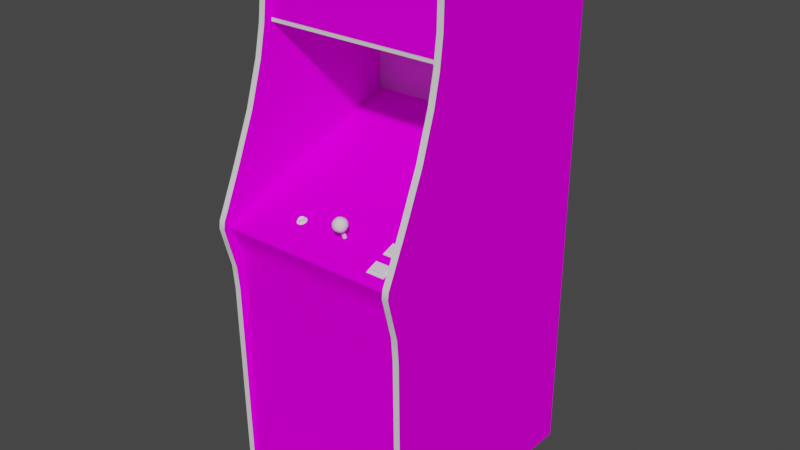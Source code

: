 # Source: rallyx.blend  (saved by Blender 2.93.20; exported with 4.5.12 LTS)
import bpy
from mathutils import Matrix  # noqa: F401  (used for matrix-valued properties, if any)

bpy.ops.wm.read_factory_settings(use_empty=True)
scene = bpy.context.scene
scene.name = 'Scene'

# ---- images (referenced by path relative to the original .blend; pixels are not part of the script)
import os
ASSET_DIR = os.environ.get("B2B_ASSET_DIR", "")  # directory of the original .blend (textures are referenced by path, not embedded)
HERE = os.path.dirname(os.path.abspath(__file__))  # packed textures are extracted next to this script under _unpacked/

def load_image(name, relpath, width, height, colorspace="sRGB"):
    """Load a texture the original file referenced (path relative to the .blend, or extracted next to this script)."""
    p = next((c for c in (os.path.join(HERE, relpath), os.path.join(ASSET_DIR, relpath)) if relpath and os.path.exists(c)), "")
    if p:
        img = bpy.data.images.load(p, check_existing=True)
        img.name = name
    else:  # same state as the original file: an image datablock whose file is absent (Cycles renders it pink)
        img = bpy.data.images.new(name, width, height)
        img.source = "FILE"
        img.filepath = "//" + (relpath or name)
    img.colorspace_settings.name = colorspace
    return img
img_01rallyxmarqueemap_tiff = load_image('01rallyxmarqueemap.TIFF', '01rallyxmarqueemap.TIFF', 1024, 1024, 'sRGB')
img_02rallyxsnapmap_tiff = load_image('02rallyxsnapmap.TIFF', '02rallyxsnapmap.TIFF', 1024, 1024, 'sRGB')
img_rallyxbezelmap_tiff = load_image('rallyxbezelmap.TIFF', 'rallyxbezelmap.TIFF', 1024, 1024, 'sRGB')
img_rallyxcombomap_tiff = load_image('rallyxcombomap.TIFF', 'rallyxcombomap.TIFF', 1024, 1024, 'sRGB')
img_rallyxsidemap_tiff = load_image('rallyxsidemap.TIFF', 'rallyxsidemap.TIFF', 1024, 1024, 'sRGB')

# ---- materials (node trees are filled in below, after node groups)
mat_01rallyxmarquee = bpy.data.materials.new('01rallyxmarquee')
mat_01rallyxmarquee.use_transparent_shadow = False
mat_01rallyxmarquee.roughness = 0.8807
mat_01rallyxmarquee.specular_intensity = 0.0
mat_02rallyxscreen = bpy.data.materials.new('02rallyxscreen')
mat_02rallyxscreen.use_transparent_shadow = False
mat_02rallyxscreen.roughness = 0.8807
mat_02rallyxscreen.specular_intensity = 0.0
mat_rallyxbezel = bpy.data.materials.new('rallyxbezel')
mat_rallyxbezel.use_transparent_shadow = False
mat_rallyxbezel.roughness = 0.8807
mat_rallyxbezel.specular_intensity = 0.0
mat_rallyxcombo = bpy.data.materials.new('rallyxcombo')
mat_rallyxcombo.use_transparent_shadow = False
mat_rallyxcombo.roughness = 0.8807
mat_rallyxcombo.specular_intensity = 0.0
mat_rallyxredtrim = bpy.data.materials.new('rallyxredtrim')
mat_rallyxredtrim.use_transparent_shadow = False
mat_rallyxredtrim.roughness = 0.7934
mat_rallyxredtrim.specular_intensity = 0.6275
mat_rallyxside = bpy.data.materials.new('rallyxside')
mat_rallyxside.use_transparent_shadow = False
mat_rallyxside.roughness = 0.8807
mat_rallyxside.specular_intensity = 0.0
mat_rallyxblackbutton = bpy.data.materials.new('rallyxblackbutton')
mat_rallyxblackbutton.use_transparent_shadow = False
mat_rallyxblackbutton.roughness = 0.7934
mat_rallyxblackbutton.specular_intensity = 0.6275
mat_rallyxsilver = bpy.data.materials.new('rallyxsilver')
mat_rallyxsilver.use_transparent_shadow = False
mat_rallyxsilver.roughness = 0.8114
mat_rallyxsilver.specular_intensity = 0.2392
mat_rallyxredjoy = bpy.data.materials.new('rallyxredjoy')
mat_rallyxredjoy.use_transparent_shadow = False
mat_rallyxredjoy.roughness = 0.7769
mat_rallyxredjoy.specular_intensity = 0.6431
mat_rallyxblack = bpy.data.materials.new('rallyxblack')
mat_rallyxblack.use_transparent_shadow = False
mat_rallyxblack.roughness = 0.8807
mat_rallyxblack.specular_intensity = 0.0
mat_rallyxwhitebutton = bpy.data.materials.new('rallyxwhitebutton')
mat_rallyxwhitebutton.use_transparent_shadow = False
mat_rallyxwhitebutton.roughness = 0.7934
mat_rallyxwhitebutton.specular_intensity = 0.6902

# ---- node groups
ng_auto_smooth = bpy.data.node_groups.new('Auto Smooth', 'GeometryNodeTree')
_s = ng_auto_smooth.interface.new_socket(name='Geometry', in_out='OUTPUT', socket_type='NodeSocketGeometry')
_s = ng_auto_smooth.interface.new_socket(name='Geometry', in_out='INPUT', socket_type='NodeSocketGeometry')
_s = ng_auto_smooth.interface.new_socket(name='Angle', in_out='INPUT', socket_type='NodeSocketFloat')
_s.subtype = 'ANGLE'
_s.min_value = 0.0
_s.max_value = 3.142
ng_auto_smooth.is_modifier = True
_N = ng_auto_smooth.nodes; _L = ng_auto_smooth.links
n0 = _N.new('NodeGroupOutput'); n0.name = 'Group Output'; n0.location = (480, -100)
n1 = _N.new('NodeGroupInput'); n1.name = 'Group Input'; n1.location = (-420, -300)
n2 = _N.new('NodeGroupInput'); n2.name = 'Group Input.001'; n2.location = (-60, -100)
n3 = _N.new('GeometryNodeSetShadeSmooth'); n3.name = 'Set Shade Smooth'; n3.location = (120, -100)
n3.domain = 'EDGE'
n4 = _N.new('GeometryNodeSetShadeSmooth'); n4.name = 'Set Shade Smooth.001'; n4.location = (300, -100)
n5 = _N.new('GeometryNodeInputMeshEdgeAngle'); n5.name = 'Edge Angle'; n5.location = (-420, -220)
n6 = _N.new('GeometryNodeInputEdgeSmooth'); n6.name = 'Is Edge Smooth'; n6.location = (-60, -160)
n7 = _N.new('GeometryNodeInputShadeSmooth'); n7.name = 'Is Face Smooth'; n7.location = (-240, -340)
n8 = _N.new('FunctionNodeBooleanMath'); n8.name = 'Boolean Math'; n8.location = (-60, -220)
n9 = _N.new('FunctionNodeCompare'); n9.name = 'Compare'; n9.location = (-240, -180)
n9.operation = 'LESS_EQUAL'
_L.new(n5.outputs[0], n9.inputs[0])
_L.new(n4.outputs[0], n0.inputs[0])
_L.new(n1.outputs[1], n9.inputs[1])
_L.new(n9.outputs[0], n8.inputs[0])
_L.new(n7.outputs[0], n8.inputs[1])
_L.new(n2.outputs[0], n3.inputs[0])
_L.new(n6.outputs[0], n3.inputs[1])
_L.new(n3.outputs[0], n4.inputs[0])
_L.new(n8.outputs[0], n3.inputs[2])
n0.is_active_output = True

# ---- material node trees
mat_01rallyxmarquee.use_nodes = True; mat_01rallyxmarquee.node_tree.nodes.clear()
_N = mat_01rallyxmarquee.node_tree.nodes; _L = mat_01rallyxmarquee.node_tree.links
n0 = _N.new('ShaderNodeBsdfPrincipled'); n0.name = 'Principled BSDF'; n0.location = (10, 300)
n0.distribution = 'GGX'
n0.subsurface_method = 'BURLEY'
n0.inputs[2].default_value = 0.8807
n0.inputs[3].default_value = 1.45
n0.inputs[13].default_value = 0.0
n0.inputs[27].default_value = (0.0, 0.0, 0.0, 1.0)
n0.inputs[28].default_value = 1.0
n1 = _N.new('ShaderNodeOutputMaterial'); n1.name = 'Material Output'; n1.location = (300, 300)
n2 = _N.new('ShaderNodeTexImage'); n2.name = 'Image Texture'; n2.location = (-300, 600)
n2.image = img_01rallyxmarqueemap_tiff
_L.new(n0.outputs[0], n1.inputs[0])
_L.new(n2.outputs[0], n0.inputs[0])
n1.is_active_output = True
mat_02rallyxscreen.use_nodes = True; mat_02rallyxscreen.node_tree.nodes.clear()
_N = mat_02rallyxscreen.node_tree.nodes; _L = mat_02rallyxscreen.node_tree.links
n0 = _N.new('ShaderNodeBsdfPrincipled'); n0.name = 'Principled BSDF'; n0.location = (10, 300)
n0.distribution = 'GGX'
n0.subsurface_method = 'BURLEY'
n0.inputs[2].default_value = 0.8807
n0.inputs[3].default_value = 1.45
n0.inputs[13].default_value = 0.0
n0.inputs[27].default_value = (0.0, 0.0, 0.0, 1.0)
n0.inputs[28].default_value = 1.0
n1 = _N.new('ShaderNodeOutputMaterial'); n1.name = 'Material Output'; n1.location = (300, 300)
n2 = _N.new('ShaderNodeTexImage'); n2.name = 'Image Texture'; n2.location = (-300, 600)
n2.image = img_02rallyxsnapmap_tiff
_L.new(n0.outputs[0], n1.inputs[0])
_L.new(n2.outputs[0], n0.inputs[0])
n1.is_active_output = True
mat_rallyxbezel.use_nodes = True; mat_rallyxbezel.node_tree.nodes.clear()
_N = mat_rallyxbezel.node_tree.nodes; _L = mat_rallyxbezel.node_tree.links
n0 = _N.new('ShaderNodeBsdfPrincipled'); n0.name = 'Principled BSDF'; n0.location = (10, 300)
n0.distribution = 'GGX'
n0.subsurface_method = 'BURLEY'
n0.inputs[2].default_value = 0.8807
n0.inputs[3].default_value = 1.45
n0.inputs[13].default_value = 0.0
n0.inputs[27].default_value = (0.0, 0.0, 0.0, 1.0)
n0.inputs[28].default_value = 1.0
n1 = _N.new('ShaderNodeOutputMaterial'); n1.name = 'Material Output'; n1.location = (300, 300)
n2 = _N.new('ShaderNodeTexImage'); n2.name = 'Image Texture'; n2.location = (-300, 600)
n2.image = img_rallyxbezelmap_tiff
_L.new(n0.outputs[0], n1.inputs[0])
_L.new(n2.outputs[0], n0.inputs[0])
n1.is_active_output = True
mat_rallyxcombo.use_nodes = True; mat_rallyxcombo.node_tree.nodes.clear()
_N = mat_rallyxcombo.node_tree.nodes; _L = mat_rallyxcombo.node_tree.links
n0 = _N.new('ShaderNodeBsdfPrincipled'); n0.name = 'Principled BSDF'; n0.location = (10, 300)
n0.distribution = 'GGX'
n0.subsurface_method = 'BURLEY'
n0.inputs[2].default_value = 0.8807
n0.inputs[3].default_value = 1.45
n0.inputs[13].default_value = 0.0
n0.inputs[27].default_value = (0.0, 0.0, 0.0, 1.0)
n0.inputs[28].default_value = 1.0
n1 = _N.new('ShaderNodeOutputMaterial'); n1.name = 'Material Output'; n1.location = (300, 300)
n2 = _N.new('ShaderNodeTexImage'); n2.name = 'Image Texture'; n2.location = (-300, 600)
n2.image = img_rallyxcombomap_tiff
_L.new(n0.outputs[0], n1.inputs[0])
_L.new(n2.outputs[0], n0.inputs[0])
n1.is_active_output = True
mat_rallyxredtrim.use_nodes = True; mat_rallyxredtrim.node_tree.nodes.clear()
_N = mat_rallyxredtrim.node_tree.nodes; _L = mat_rallyxredtrim.node_tree.links
n0 = _N.new('ShaderNodeBsdfPrincipled'); n0.name = 'Principled BSDF'; n0.location = (10, 300)
n0.distribution = 'GGX'
n0.subsurface_method = 'BURLEY'
n0.inputs[2].default_value = 0.7934
n0.inputs[3].default_value = 1.45
n0.inputs[13].default_value = 0.6275
n0.inputs[27].default_value = (0.0, 0.0, 0.0, 1.0)
n0.inputs[28].default_value = 1.0
n1 = _N.new('ShaderNodeOutputMaterial'); n1.name = 'Material Output'; n1.location = (300, 300)
_L.new(n0.outputs[0], n1.inputs[0])
n1.is_active_output = True
mat_rallyxside.use_nodes = True; mat_rallyxside.node_tree.nodes.clear()
_N = mat_rallyxside.node_tree.nodes; _L = mat_rallyxside.node_tree.links
n0 = _N.new('ShaderNodeBsdfPrincipled'); n0.name = 'Principled BSDF'; n0.location = (10, 300)
n0.distribution = 'GGX'
n0.subsurface_method = 'BURLEY'
n0.inputs[2].default_value = 0.8807
n0.inputs[3].default_value = 1.45
n0.inputs[13].default_value = 0.0
n0.inputs[27].default_value = (0.0, 0.0, 0.0, 1.0)
n0.inputs[28].default_value = 1.0
n1 = _N.new('ShaderNodeOutputMaterial'); n1.name = 'Material Output'; n1.location = (300, 300)
n2 = _N.new('ShaderNodeTexImage'); n2.name = 'Image Texture'; n2.location = (-300, 600)
n2.image = img_rallyxsidemap_tiff
_L.new(n0.outputs[0], n1.inputs[0])
_L.new(n2.outputs[0], n0.inputs[0])
n1.is_active_output = True
mat_rallyxblackbutton.use_nodes = True; mat_rallyxblackbutton.node_tree.nodes.clear()
_N = mat_rallyxblackbutton.node_tree.nodes; _L = mat_rallyxblackbutton.node_tree.links
n0 = _N.new('ShaderNodeBsdfPrincipled'); n0.name = 'Principled BSDF'; n0.location = (10, 300)
n0.distribution = 'GGX'
n0.subsurface_method = 'BURLEY'
n0.inputs[2].default_value = 0.7934
n0.inputs[3].default_value = 1.45
n0.inputs[13].default_value = 0.6275
n0.inputs[27].default_value = (0.0, 0.0, 0.0, 1.0)
n0.inputs[28].default_value = 1.0
n1 = _N.new('ShaderNodeOutputMaterial'); n1.name = 'Material Output'; n1.location = (300, 300)
_L.new(n0.outputs[0], n1.inputs[0])
n1.is_active_output = True
mat_rallyxsilver.use_nodes = True; mat_rallyxsilver.node_tree.nodes.clear()
_N = mat_rallyxsilver.node_tree.nodes; _L = mat_rallyxsilver.node_tree.links
n0 = _N.new('ShaderNodeBsdfPrincipled'); n0.name = 'Principled BSDF'; n0.location = (10, 300)
n0.distribution = 'GGX'
n0.subsurface_method = 'BURLEY'
n0.inputs[2].default_value = 0.8114
n0.inputs[3].default_value = 1.45
n0.inputs[13].default_value = 0.2392
n0.inputs[27].default_value = (0.0, 0.0, 0.0, 1.0)
n0.inputs[28].default_value = 1.0
n1 = _N.new('ShaderNodeOutputMaterial'); n1.name = 'Material Output'; n1.location = (300, 300)
_L.new(n0.outputs[0], n1.inputs[0])
n1.is_active_output = True
mat_rallyxredjoy.use_nodes = True; mat_rallyxredjoy.node_tree.nodes.clear()
_N = mat_rallyxredjoy.node_tree.nodes; _L = mat_rallyxredjoy.node_tree.links
n0 = _N.new('ShaderNodeBsdfPrincipled'); n0.name = 'Principled BSDF'; n0.location = (10, 300)
n0.distribution = 'GGX'
n0.subsurface_method = 'BURLEY'
n0.inputs[2].default_value = 0.7769
n0.inputs[3].default_value = 1.45
n0.inputs[13].default_value = 0.6431
n0.inputs[27].default_value = (0.0, 0.0, 0.0, 1.0)
n0.inputs[28].default_value = 1.0
n1 = _N.new('ShaderNodeOutputMaterial'); n1.name = 'Material Output'; n1.location = (300, 300)
_L.new(n0.outputs[0], n1.inputs[0])
n1.is_active_output = True
mat_rallyxblack.use_nodes = True; mat_rallyxblack.node_tree.nodes.clear()
_N = mat_rallyxblack.node_tree.nodes; _L = mat_rallyxblack.node_tree.links
n0 = _N.new('ShaderNodeBsdfPrincipled'); n0.name = 'Principled BSDF'; n0.location = (10, 300)
n0.distribution = 'GGX'
n0.subsurface_method = 'BURLEY'
n0.inputs[2].default_value = 0.8807
n0.inputs[3].default_value = 1.45
n0.inputs[13].default_value = 0.0
n0.inputs[27].default_value = (0.0, 0.0, 0.0, 1.0)
n0.inputs[28].default_value = 1.0
n1 = _N.new('ShaderNodeOutputMaterial'); n1.name = 'Material Output'; n1.location = (300, 300)
_L.new(n0.outputs[0], n1.inputs[0])
n1.is_active_output = True
mat_rallyxwhitebutton.use_nodes = True; mat_rallyxwhitebutton.node_tree.nodes.clear()
_N = mat_rallyxwhitebutton.node_tree.nodes; _L = mat_rallyxwhitebutton.node_tree.links
n0 = _N.new('ShaderNodeBsdfPrincipled'); n0.name = 'Principled BSDF'; n0.location = (10, 300)
n0.distribution = 'GGX'
n0.subsurface_method = 'BURLEY'
n0.inputs[2].default_value = 0.7934
n0.inputs[3].default_value = 1.45
n0.inputs[13].default_value = 0.6902
n0.inputs[27].default_value = (0.0, 0.0, 0.0, 1.0)
n0.inputs[28].default_value = 1.0
n1 = _N.new('ShaderNodeOutputMaterial'); n1.name = 'Material Output'; n1.location = (300, 300)
_L.new(n0.outputs[0], n1.inputs[0])
n1.is_active_output = True

# ---- world
world_world = bpy.data.worlds.new('World'); scene.world = world_world
world_world.use_nodes = True; world_world.node_tree.nodes.clear()
_N = world_world.node_tree.nodes; _L = world_world.node_tree.links
n0 = _N.new('ShaderNodeOutputWorld'); n0.name = 'World Output'; n0.location = (300, 300)
n1 = _N.new('ShaderNodeBackground'); n1.name = 'Background'; n1.location = (10, 300)
n1.inputs[0].default_value = (0.05088, 0.05088, 0.05088, 1.0)
_L.new(n1.outputs[0], n0.inputs[0])
n0.is_active_output = True
world_world.color = (0.05088, 0.05088, 0.05088)
world_world.use_sun_shadow = False
world_world.sun_shadow_jitter_overblur = 0.0

# ---- meshes
me_rallyx = bpy.data.meshes.new('rallyx')
me_rallyx.from_pydata([(0.2598, 0.6382, 0.02207), (-0.327, 0.6382, 0.02207), (-0.327, 0.433, 0.02207), (0.2598, 0.433, 0.02207), (-0.02724, 0.01655, -0.2556), (-0.02724, 0.02593, -0.3358), (-0.1267, 0.02368, -0.3347), (0.1738, -0.05135, -0.1107), (0.1757, -0.02172, -0.1824), (0.07818, -0.008586, -0.1783), (-0.2328, -0.02247, -0.1828), (-0.1345, -0.008961, -0.1783), (-0.02724, -0.03897, -0.1002), (-0.02724, -0.08287, -0.03121), (0.07555, 0.01167, -0.2559), (-0.1319, -0.0431, -0.1025), (0.07555, -0.04273, -0.1032), (-0.1327, 0.01167, -0.2559), (0.1738, 4.326e-05, -0.2559), (-0.2235, -0.08812, -0.03833), (-0.1255, -0.08437, -0.03196), (-0.02799, -0.002208, -0.1756), (-0.2253, 0.01655, -0.3321), (-0.3281, -0.1298, 0.2202), (0.2631, -0.1298, 0.2202), (0.2631, 0.1047, -0.4439), (-0.3281, 0.1047, -0.4439), (-0.3274, 0.1873, 0.1132), (-0.3274, -0.2296, 0.2243), (-0.3274, -1.06, -0.6033), (0.2714, -0.957, 0.1886), (-0.3293, -0.2296, 0.1886), (0.2616, -0.07987, 0.2292), (-0.3274, -0.3519, 0.2059), (0.2616, -0.2296, -0.6033), (0.2616, -0.2296, 0.2243), (-0.3274, 0.5114, 0.0382), (0.2616, 0.4187, 0.04945), (-0.3274, 0.3249, 0.06971), (0.2714, -0.2296, 0.1886), (0.2714, -0.141, 0.2273), (-0.3293, -0.141, 0.2273), (-0.3274, 0.6731, -0.1111), (-0.3274, 0.6532, 0.02844), (0.2616, 0.6731, -0.1111), (0.2714, -0.1331, 0.2273), (0.2714, -0.1279, 0.2183), (-0.3293, -0.1279, 0.2183), (-0.3293, -0.1331, 0.2273), (-0.3274, 0.03343, 0.1781), (0.2616, 0.6645, 0.001058), (0.2616, 0.6768, -0.2571), (0.2616, -0.1133, 0.2449), (0.2616, 0.6333, 0.0367), (-0.3274, -0.1804, 0.2374), (0.2616, -0.1804, 0.2374), (-0.3274, -0.2296, -0.6033), (-0.3274, 0.4187, 0.04945), (0.2616, 0.5114, 0.0382), (-0.3274, -0.07987, 0.2292), (0.2616, 0.03343, 0.1781), (0.2616, 0.3249, 0.06971), (0.2819, 0.5936, 0.0367), (-0.3476, 0.5936, 0.0367), (0.2819, 0.6446, -0.5129), (0.2616, 0.6446, -0.5129), (0.2616, 0.6675, -0.3917), (-0.3274, 0.6675, -0.3917), (-0.3274, 0.6446, -0.5129), (-0.3476, 0.6446, -0.5129), (-0.3274, 0.6191, -0.6033), (0.2616, -0.3519, 0.2059), (0.2819, -0.1804, 0.2374), (0.2616, -0.2731, 0.2127), (-0.3274, -0.2731, 0.2127), (-0.3476, -0.1804, 0.2374), (0.2819, 0.6731, -0.1111), (0.2616, 0.6532, 0.02844), (0.2819, 0.6532, 0.02844), (0.2819, 0.6645, 0.001058), (-0.3274, 0.6645, 0.001058), (-0.3476, 0.6532, 0.02844), (-0.3476, 0.6191, -0.6033), (0.2819, -0.1133, 0.2449), (-0.3274, -0.1133, 0.2449), (0.2616, 0.1873, 0.1132), (-0.3476, 0.1873, 0.1132), (0.2819, 0.6191, -0.6033), (-0.3274, 0.6768, -0.2571), (-0.3476, 0.6675, -0.3917), (-0.3274, 0.6333, 0.0367), (0.2819, 0.6768, -0.2571), (0.2819, -1.06, 0.1965), (0.2616, -1.06, 0.1965), (0.2616, -1.06, -0.6033), (-0.3274, -1.06, 0.1965), (0.2819, -1.06, -0.6033), (-0.3274, -0.138, 0.2483), (0.2616, -0.138, 0.2483), (0.2819, 0.6333, 0.0367), (-0.3476, 0.6333, 0.0367), (-0.3274, 0.5936, 0.0367), (0.2616, 0.5936, 0.0367), (0.2616, 0.6191, -0.6033), (0.2819, -0.138, 0.2483), (0.2819, -0.07987, 0.2292), (0.2819, -0.07987, -0.6033), (0.2819, 0.5114, 0.0382), (-0.3476, 0.5114, 0.0382), (-0.3476, -1.06, 0.1965), (-0.3476, -0.3519, 0.2059), (-0.3476, 0.03343, 0.1781), (0.2819, 0.1873, 0.1132), (0.2819, 0.03343, 0.1781), (-0.3476, -1.06, -0.6033), (0.2819, -0.3519, 0.2059), (-0.3476, 0.3249, 0.06971), (-0.3476, 0.4187, 0.04945), (-0.3476, 0.4187, -0.6033), (0.2819, 0.4187, 0.04945), (0.2819, 0.4187, -0.6033), (0.2819, 0.6675, -0.3917), (-0.3476, 0.6731, -0.1111), (-0.3476, 0.6768, -0.2571), (-0.3476, -0.07987, 0.2292), (0.2819, -0.2731, 0.2127), (-0.3476, -0.2731, 0.2127), (-0.3476, -0.138, 0.2483), (0.2819, 0.3249, 0.06971), (-0.3476, -0.1133, 0.2449), (-0.3476, 0.6645, 0.001058), (-0.3476, -0.07987, -0.6033), (0.2095, -0.1031, 0.1676), (0.1727, -0.1031, 0.1676), (0.1727, -0.1095, 0.1849), (0.2099, -0.07837, 0.09935), (0.1731, -0.07837, 0.09935), (0.1731, -0.08474, 0.117), (0.2095, -0.1095, 0.1849), (0.2099, -0.08474, 0.117), (0.2117, -0.1155, 0.1849), (0.1705, -0.09075, 0.117), (0.2125, -0.09075, 0.117), (0.1622, -0.0945, 0.1271), (0.1701, -0.1076, 0.1639), (0.2204, -0.1039, 0.1538), (0.1705, -0.08287, 0.0956), (0.2207, -0.07912, 0.08547), (0.2207, -0.0945, 0.1271), (0.1618, -0.1039, 0.1538), (0.2125, -0.08625, 0.1185), (0.1701, -0.1155, 0.1849), (0.1701, -0.111, 0.1868), (0.2117, -0.1031, 0.1654), (0.2117, -0.1076, 0.1639), (0.2125, -0.08287, 0.0956), (0.2125, -0.07837, 0.0971), (0.1705, -0.07837, 0.0971), (0.1618, -0.1095, 0.1515), (0.1618, -0.1193, 0.195), (0.1618, -0.1249, 0.1931), (0.2204, -0.1193, 0.195), (0.2204, -0.1249, 0.1931), (0.1622, -0.07912, 0.08547), (0.2207, -0.08474, 0.08322), (0.2207, -0.1001, 0.1249), (0.2204, -0.1095, 0.1515), (0.1622, -0.1001, 0.1249), (0.1622, -0.08474, 0.08322), (0.1701, -0.1031, 0.1654), (0.1705, -0.08625, 0.1185), (0.2117, -0.111, 0.1868), (0.01552, -0.1031, 0.1222), (0.02003, -0.1039, 0.1241), (0.02003, -0.07086, 0.1365), (0.02003, -0.09938, 0.1121), (0.01552, -0.1001, 0.114), (0.01552, -0.06711, 0.1264), (0.0264, -0.06861, 0.1305), (0.02453, -0.07049, 0.1346), (0.02453, -0.1031, 0.1222), (0.02003, -0.06674, 0.1245), (0.01552, -0.07049, 0.1346), (0.0264, -0.1016, 0.1181), (0.01365, -0.06861, 0.1305), (0.01365, -0.1016, 0.1181), (0.02453, -0.1001, 0.114), (0.02453, -0.06711, 0.1264), (0.03691, -0.06336, 0.147), (0.04216, -0.05173, 0.1447), (0.03391, -0.05511, 0.156), (0.02378, -0.02772, 0.132), (0.0264, -0.03447, 0.1215), (0.01402, -0.03297, 0.123), (0.01627, -0.07199, 0.1436), (0.003894, -0.06486, 0.1459), (0.007646, -0.06899, 0.1324), (-0.002108, -0.05173, 0.1447), (0.0001427, -0.03822, 0.141), (0.03991, -0.06186, 0.1346), (0.04216, -0.04798, 0.1309), (0.01365, -0.05473, 0.1159), (0.006521, -0.04498, 0.1196), (0.02003, -0.04385, 0.1155), (0.02378, -0.03372, 0.1545), (0.0264, -0.04498, 0.1598), (0.03616, -0.04123, 0.1522), (0.01027, -0.0326, 0.15), (0.03691, -0.05661, 0.1234), (0.02003, -0.05623, 0.1601), (0.01402, -0.0431, 0.1594), (0.006521, -0.05511, 0.156), (0.02603, -0.06674, 0.1526), (0.01365, -0.06524, 0.1541), (-0.002108, -0.04798, 0.1309), (0.04104, -0.03972, 0.1406), (0.03241, -0.03072, 0.1432), (0.03016, -0.06711, 0.1256), (0.03016, -0.07086, 0.1395), (0.01627, -0.06599, 0.1211), (0.02603, -0.05661, 0.1162), (-0.0009828, -0.05998, 0.135), (0.03391, -0.04498, 0.1196), (0.03616, -0.03485, 0.1297), (0.003144, -0.0431, 0.1522), (0.01027, -0.02884, 0.1361), (0.003894, -0.05848, 0.1234), (0.02003, -0.02734, 0.144), (0.003144, -0.03672, 0.1286), (0.02003, -0.07236, 0.1316), (-0.3293, -1.054, -0.597), (-0.3293, 0.4199, 0.02057), (-0.3293, 0.3876, -0.4349), (0.2661, 0.3876, -0.4349), (0.2661, -1.054, -0.597), (0.2661, 0.6127, -0.597), (-0.3293, 0.6127, -0.597), (-0.3293, 0.6506, 0.02057), (-0.3293, -1.054, 0.1886), (-0.3293, 0.0248, -0.4349), (0.2661, 0.0248, -0.4349), (0.2643, -0.1163, 0.1736), (0.2643, 0.1055, -0.4578), (-0.3263, -0.117, 0.1733), (-0.2711, 0.00342, -0.1738), (0.2125, 0.00417, -0.1734), (-0.3263, 0.1043, -0.4578), (0.2129, 0.06795, -0.3527), (-0.02724, 0.06757, -0.3527), (0.08981, 0.06757, -0.3527), (0.2661, 0.4199, 0.02057), (0.2661, 0.6506, 0.02057), (-0.02687, -0.06111, 0.008936), (0.2125, -0.02734, -0.08523), (0.06917, 0.0233, -0.3351), (-0.2325, -0.0003319, -0.2559), (-0.2711, 0.03456, -0.2608), (-0.2313, -0.0521, -0.11), (-0.1458, -0.06148, 0.008936), (0.2125, 0.03493, -0.2604), (0.06917, -0.08399, -0.03346), (0.08981, -0.06111, 0.008936), (-0.1473, 0.0672, -0.3527), (-0.2711, -0.02847, -0.08448), (0.1656, -0.08737, -0.04059), (-0.2711, -0.06148, 0.008561), (0.1656, 0.01618, -0.3321), (-0.3293, -0.957, 0.1886), (0.2129, -0.06073, 0.008936), (0.2714, -1.054, 0.1886), (-0.2711, 0.0672, -0.3527), (-0.1398, -0.0915, 0.1245), (-0.1308, -0.09, 0.1316), (-0.1503, -0.08775, 0.1256), (-0.1484, -0.09, 0.1316), (-0.1447, -0.09, 0.1087), (-0.1529, -0.09187, 0.1144), (-0.1507, -0.08925, 0.1166), (-0.1529, -0.09825, 0.1324), (-0.1447, -0.1001, 0.138), (-0.1439, -0.09637, 0.1369), (-0.1533, -0.09187, 0.1245), (-0.1285, -0.08925, 0.1166), (-0.1263, -0.09187, 0.1144), (-0.1439, -0.08775, 0.1121), (-0.1353, -0.08775, 0.1121), (-0.1345, -0.09, 0.1087), (-0.1233, -0.09487, 0.1234), (-0.1259, -0.09187, 0.1245), (-0.1285, -0.0945, 0.132), (-0.1263, -0.09825, 0.1324), (-0.1345, -0.1001, 0.138), (-0.1353, -0.09637, 0.1369), (-0.1507, -0.0945, 0.132), (-0.1559, -0.09487, 0.1234), (-0.1428, -0.09112, 0.1354), (-0.1289, -0.08775, 0.1256), (-0.1308, -0.09375, 0.1305), (-0.1364, -0.09487, 0.1342), (-0.1484, -0.08962, 0.1185), (-0.1428, -0.08812, 0.1147), (-0.1308, -0.08549, 0.12), (-0.1484, -0.09375, 0.1305), (-0.1484, -0.08549, 0.12), (-0.1364, -0.09112, 0.1354), (-0.1428, -0.08437, 0.1162), (-0.1364, -0.08437, 0.1162), (-0.1503, -0.0915, 0.1245), (-0.1364, -0.08812, 0.1147), (-0.1308, -0.08962, 0.1185), (-0.1428, -0.09487, 0.1342), (-0.1289, -0.0915, 0.1245)], [], [(251, 237, 231, 250), (260, 16, 12, 13), (15, 20, 13, 12), (301, 296, 311, 309), (34, 94, 93, 71), (297, 311, 296, 272), (8, 18, 14, 9), (300, 299, 303, 305), (152, 169, 144, 151), (16, 260, 264, 7), (131, 114, 109, 110), (4, 21, 9, 14), (14, 254, 5, 4), (9, 16, 7, 8), (245, 259, 18, 8), (12, 21, 11, 15), (20, 15, 257, 19), (90, 43, 81, 100), (87, 107, 119, 120), (85, 61, 66), (67, 27, 97), (281, 293, 302, 307), (28, 29, 56), (89, 123, 88, 67), (32, 60, 66), (33, 95, 29), (70, 67, 28, 56), (67, 36, 57), (37, 58, 66), (67, 97, 28), (35, 32, 66), (67, 38, 27), (141, 142, 150, 170), (67, 42, 43), (77, 44, 66), (101, 90, 100, 63), (67, 43, 36), (58, 77, 66), (28, 74, 29), (34, 73, 35), (49, 59, 97), (35, 98, 32), (43, 101, 36), (58, 102, 77), (77, 50, 44), (42, 80, 43), (42, 88, 123, 122), (61, 37, 66), (67, 57, 38), (103, 66, 65), (70, 68, 67), (44, 51, 66), (67, 88, 42), (74, 33, 29), (34, 71, 73), (60, 85, 66), (27, 49, 97), (98, 52, 32), (59, 84, 97), (102, 53, 77), (43, 90, 101), (97, 54, 28), (35, 55, 98), (82, 29, 118), (82, 56, 29), (87, 94, 34), (87, 120, 94), (47, 48, 45, 46), (33, 74, 126, 110), (69, 89, 67, 68), (85, 112, 128, 61), (125, 73, 71, 115), (94, 96, 92, 93), (58, 107, 62, 102), (68, 70, 82, 69), (40, 41, 31, 39), (82, 70, 56), (25, 26, 23, 24), (125, 72, 73), (238, 269, 30, 267), (126, 74, 75), (154, 144, 169, 153), (45, 48, 41, 40), (32, 105, 113, 60), (108, 117, 57, 36), (36, 101, 63, 108), (151, 140, 171, 152), (72, 55, 35), (167, 165, 148, 143), (28, 54, 75), (79, 50, 77, 78), (129, 127, 97, 84), (237, 251, 235, 236), (50, 79, 76, 44), (83, 52, 98, 104), (87, 34, 103), (137, 139, 135, 136), (111, 124, 59, 49), (295, 274, 302, 310), (74, 28, 75), (72, 35, 73), (84, 59, 124, 129), (134, 138, 132, 133), (122, 130, 80, 42), (110, 109, 95, 33), (29, 114, 131), (106, 96, 94), (93, 92, 115, 71), (116, 86, 27, 38), (305, 306, 308, 300), (232, 233, 250, 231), (155, 146, 157, 156), (91, 51, 44, 76), (38, 57, 117, 116), (53, 99, 78, 77), (99, 53, 102, 62), (104, 98, 55, 72), (120, 106, 94), (29, 131, 118), (105, 96, 106), (87, 62, 107), (108, 81, 89), (254, 14, 18, 266), (118, 111, 86), (112, 113, 106), (115, 92, 96), (292, 289, 297, 298), (282, 288, 287, 283), (121, 91, 76), (122, 123, 89), (307, 299, 277, 281), (105, 125, 96), (126, 127, 124), (105, 104, 125), (284, 277, 299, 300), (87, 76, 62), (81, 122, 89), (87, 121, 76), (82, 117, 89), (76, 78, 62), (108, 63, 81), (118, 86, 116), (128, 112, 106), (82, 89, 69), (87, 64, 121), (117, 108, 89), (110, 126, 124), (125, 115, 96), (127, 129, 124), (105, 83, 104), (81, 130, 122), (76, 79, 78), (118, 124, 111), (113, 105, 106), (63, 100, 81), (78, 99, 62), (104, 72, 125), (126, 75, 127), (149, 145, 166, 158), (66, 121, 64, 65), (149, 159, 151), (145, 149, 144, 154), (163, 143, 141), (135, 139, 150, 156), (169, 152, 134, 133), (161, 145, 154), (143, 148, 142, 141), (148, 147, 155), (151, 144, 149), (154, 140, 161), (141, 146, 163), (155, 142, 148), (21, 4, 17, 11), (310, 298, 304, 295), (153, 171, 140, 154), (87, 103, 65, 64), (109, 114, 29, 95), (21, 12, 16, 9), (43, 80, 130, 81), (170, 157, 146, 141), (162, 166, 145, 161), (240, 233, 232, 239), (156, 150, 142, 155), (159, 149, 158, 160), (54, 97, 127, 75), (147, 148, 165, 164), (160, 162, 161, 159), (105, 32, 52, 83), (138, 134, 152), (189, 215, 206, 190), (139, 137, 170), (136, 135, 156), (137, 136, 157, 170), (133, 132, 153), (171, 153, 132), (153, 169, 133), (170, 150, 139), (132, 138, 171), (152, 171, 138), (156, 157, 136), (179, 174, 173, 180), (174, 182, 172, 173), (182, 184, 185, 172), (143, 163, 168, 167), (181, 187, 186, 175), (177, 181, 175, 176), (176, 185, 184, 177), (11, 17, 255, 10), (188, 189, 190), (147, 163, 146, 155), (227, 216, 223, 191), (192, 222, 220, 203), (193, 225, 191, 192), (201, 202, 203), (224, 197, 195, 211), (227, 225, 207), (222, 223, 215, 200), (194, 212, 213), (196, 226, 201, 219), (214, 198, 228), (215, 189, 200), (210, 204, 207, 224), (214, 226, 221), (208, 222, 200), (191, 223, 192), (211, 210, 224), (227, 207, 204), (218, 188, 212), (159, 161, 140, 151), (213, 209, 211), (197, 221, 195), (222, 208, 220), (209, 213, 212), (190, 206, 205), (227, 204, 216), (220, 208, 217, 219), (219, 201, 220), (209, 205, 210, 211), (202, 228, 193), (193, 192, 203, 202), (229, 218, 212, 194), (199, 208, 200, 189), (225, 198, 224, 207), (203, 220, 201), (209, 212, 188, 190), (229, 217, 199, 218), (229, 194, 195, 196), (204, 210, 205), (197, 224, 198), (221, 197, 198, 214), (216, 206, 215), (216, 215, 223), (227, 191, 225), (196, 195, 221), (196, 221, 226), (225, 228, 198), (225, 193, 228), (222, 192, 223), (218, 199, 188), (189, 188, 199), (206, 216, 204, 205), (202, 201, 226), (194, 213, 195), (211, 195, 213), (217, 208, 199), (229, 196, 219), (229, 219, 217), (205, 209, 190), (37, 119, 107, 58), (49, 27, 86, 111), (183, 186, 187, 178), (119, 37, 61, 128), (234, 230, 236, 235), (241, 258, 265), (268, 241, 242), (243, 244, 256), (243, 241, 265), (242, 245, 253), (242, 246, 247), (246, 248, 249), (246, 243, 270), (163, 147, 164, 168), (283, 286, 285, 282), (286, 275, 284, 285), (280, 293, 278, 279), (290, 287, 288, 289), (245, 8, 7, 253), (19, 265, 258), (118, 131, 110, 124), (264, 268, 253, 7), (264, 260, 261), (228, 202, 226, 214), (259, 247, 266, 18), (22, 270, 256, 255), (244, 263, 257, 10), (258, 20, 19), (243, 265, 263), (20, 258, 252, 13), (249, 254, 266), (242, 247, 259), (268, 242, 253), (243, 256, 270), (242, 259, 245), (243, 263, 244), (241, 261, 252), (248, 5, 254, 249), (246, 262, 248), (51, 91, 121, 66), (241, 268, 261), (261, 268, 264), (246, 270, 262), (241, 252, 258), (246, 249, 247), (266, 247, 249), (295, 304, 271), (271, 272, 296), (273, 274, 271), (106, 120, 119, 128), (289, 292, 291, 290), (22, 255, 17, 6), (277, 284, 275, 276), (279, 291, 292, 280), (276, 294, 281, 277), (294, 278, 293, 281), (248, 262, 6, 5), (244, 10, 255, 256), (260, 13, 252, 261), (39, 31, 267, 30), (307, 302, 274, 273), (10, 257, 15, 11), (309, 308, 306, 301), (305, 303, 271), (271, 301, 306), (180, 183, 178, 179), (6, 17, 4, 5), (272, 304, 298, 297), (269, 238, 230, 234), (273, 303, 299, 307), (112, 85, 60, 113), (274, 295, 271), (271, 296, 301), (303, 273, 271), (304, 272, 271), (271, 306, 305), (311, 297, 289, 288), (309, 311, 288, 282), (282, 285, 308, 309), (262, 270, 22, 6), (35, 66, 103, 34), (300, 308, 285, 284), (263, 265, 19, 257), (280, 292, 298, 310), (82, 118, 116, 117), (310, 302, 293, 280), (2, 3, 0, 1)])
me_rallyx.polygons.foreach_set('use_smooth', [True] * 355)
me_rallyx.polygons.foreach_set('material_index', [9, 1, 1, 10, 3, 10, 1, 10, 6, 1, 5, 1, 1, 1, 9, 1, 1, 4, 5, 3, 3, 10, 3, 4, 3, 3, 3, 3, 3, 3, 3, 3, 6, 3, 3, 4, 3, 3, 3, 3, 3, 3, 3, 3, 3, 3, 4, 3, 3, 3, 3, 3, 3, 3, 3, 3, 3, 3, 3, 3, 3, 3, 3, 4, 4, 4, 4, 3, 4, 4, 4, 4, 4, 4, 4, 3, 4, 2, 4, 9, 4, 6, 3, 4, 4, 4, 6, 4, 6, 4, 4, 4, 9, 4, 4, 4, 6, 4, 10, 4, 4, 4, 6, 4, 4, 4, 4, 4, 4, 10, 9, 6, 4, 4, 4, 4, 4, 4, 4, 5, 5, 5, 1, 5, 5, 5, 10, 10, 5, 5, 10, 5, 5, 5, 10, 5, 5, 5, 5, 5, 5, 5, 5, 5, 5, 5, 5, 5, 5, 5, 5, 5, 5, 5, 5, 5, 5, 5, 6, 4, 6, 6, 6, 6, 6, 6, 6, 6, 6, 6, 6, 6, 1, 10, 6, 4, 4, 1, 4, 6, 6, 9, 6, 6, 4, 6, 6, 4, 6, 8, 6, 6, 6, 6, 6, 6, 6, 6, 6, 6, 7, 7, 7, 6, 7, 7, 7, 1, 8, 6, 8, 8, 8, 8, 8, 8, 8, 8, 8, 8, 8, 8, 8, 8, 8, 8, 8, 8, 6, 8, 8, 8, 8, 8, 8, 8, 8, 8, 8, 8, 8, 8, 8, 8, 8, 8, 8, 8, 8, 8, 8, 8, 8, 8, 8, 8, 8, 8, 8, 8, 8, 8, 8, 8, 8, 8, 8, 8, 4, 4, 7, 4, 9, 9, 9, 9, 9, 9, 9, 9, 9, 6, 10, 10, 10, 10, 9, 9, 5, 9, 9, 8, 9, 9, 9, 9, 9, 9, 9, 9, 9, 9, 9, 9, 9, 9, 9, 4, 9, 9, 9, 9, 9, 9, 10, 10, 10, 5, 10, 1, 10, 10, 10, 10, 9, 9, 9, 3, 10, 1, 10, 10, 10, 7, 1, 10, 9, 10, 4, 10, 10, 10, 10, 10, 10, 10, 10, 9, 3, 10, 9, 10, 5, 10, 0])
_uv = me_rallyx.uv_layers.new(name='UVMap')
_uv.uv.foreach_set('vector', [0.5279, 0.6563, 0.5223, 0.6563, 0.5223, 0.6563, 0.5279, 0.6563, 0.7261, 0.05068, 0.7261, 0.2767, 0.5, 0.2767, 0.5, 0.05068, 0.2739, 0.2767, 0.2739, 0.05068, 0.5, 0.05068, 0.5, 0.2767, 0.8489, 0.9996, 0.7512, 0.9996, 0.7512, 0.6674, 0.8489, 0.6674, 0.754, 0.2712, 0.754, 0.26, 0.7428, 0.26, 0.7428, 0.2684, 0.6507, 0.6674, 0.7512, 0.6674, 0.7512, 0.9996, 0.6507, 0.9996, 0.9493, 0.5, 0.9493, 0.7261, 0.7261, 0.7261, 0.7261, 0.5, 0.05068, 0.6674, 0.1512, 0.6674, 0.1512, 0.9996, 0.05068, 0.9996, 0.000447, 0.000447, 0.000447, 0.9996, 0.000447, 0.9996, 0.000447, 0.000447, 0.7261, 0.2767, 0.7261, 0.05068, 0.9493, 0.05068, 0.9493, 0.2767, 0.07301, 0.14, 0.07301, 0.1149, 0.09533, 0.1149, 0.09533, 0.1344, 0.5, 0.7261, 0.5, 0.5, 0.7261, 0.5, 0.7261, 0.7261, 0.7261, 0.7261, 0.7261, 0.9521, 0.5, 0.9521, 0.5, 0.7261, 0.7261, 0.5, 0.7261, 0.2767, 0.9493, 0.2767, 0.9493, 0.5, 0.62, 0.6647, 0.6228, 0.6647, 0.6228, 0.6647, 0.62, 0.6647, 0.5, 0.2767, 0.5, 0.5, 0.2739, 0.5, 0.2739, 0.2767, 0.2739, 0.05068, 0.2739, 0.2767, 0.05068, 0.2767, 0.05068, 0.05068, 0.2488, 0.9716, 0.26, 0.9828, 0.26, 0.9828, 0.2488, 0.9716, 0.1316, 0.1623, 0.09254, 0.1428, 0.08975, 0.126, 0.1316, 0.126, 0.5726, 0.6647, 0.5726, 0.6647, 0.5754, 0.6674, 0.5754, 0.6674, 0.5726, 0.6647, 0.5698, 0.6619, 0.2488, 0.3326, 0.3493, 0.3326, 0.3493, 0.6674, 0.2488, 0.6674, 0.7428, 0.2712, 0.754, 0.26, 0.754, 0.2712, 0.7512, 0.9912, 0.5949, 0.9996, 0.5949, 0.9996, 0.7512, 0.9912, 0.5698, 0.6619, 0.5698, 0.6647, 0.5754, 0.6674, 0.7428, 0.2684, 0.7428, 0.26, 0.754, 0.26, 0.5781, 0.6674, 0.5754, 0.6674, 0.5698, 0.6619, 0.5781, 0.6619, 0.5754, 0.6674, 0.5726, 0.6674, 0.5726, 0.6674, 0.5726, 0.6674, 0.5726, 0.6674, 0.5754, 0.6674, 0.5754, 0.6674, 0.5698, 0.6619, 0.5698, 0.6619, 0.5698, 0.6619, 0.5698, 0.6619, 0.5754, 0.6674, 0.5754, 0.6674, 0.5726, 0.6647, 0.5726, 0.6647, 0.000447, 0.000447, 0.9996, 0.000447, 0.9996, 0.000447, 0.000447, 0.000447, 0.5754, 0.6674, 0.5726, 0.6674, 0.5726, 0.6674, 0.5726, 0.6674, 0.5726, 0.6674, 0.5754, 0.6674, 0.2488, 0.9493, 0.2488, 0.9716, 0.2488, 0.9716, 0.2488, 0.9493, 0.5754, 0.6674, 0.5726, 0.6674, 0.5726, 0.6674, 0.5726, 0.6674, 0.5726, 0.6674, 0.5754, 0.6674, 0.7428, 0.2712, 0.7428, 0.2712, 0.754, 0.26, 0.754, 0.2712, 0.7428, 0.2712, 0.7428, 0.2712, 0.5698, 0.6647, 0.5698, 0.6619, 0.5698, 0.6619, 0.5698, 0.6619, 0.5698, 0.6619, 0.5698, 0.6619, 0.5726, 0.6674, 0.5726, 0.6674, 0.5726, 0.6674, 0.5726, 0.6674, 0.5726, 0.6674, 0.5726, 0.6674, 0.5726, 0.6674, 0.5726, 0.6674, 0.5726, 0.6674, 0.5726, 0.6674, 0.5726, 0.6674, 0.5726, 0.6674, 0.4219, 0.9968, 0.5949, 0.9996, 0.5949, 0.9996, 0.4219, 0.9968, 0.5726, 0.6647, 0.5726, 0.6674, 0.5754, 0.6674, 0.5754, 0.6674, 0.5726, 0.6674, 0.5726, 0.6647, 0.5781, 0.6674, 0.5754, 0.6674, 0.5754, 0.6674, 0.5781, 0.6674, 0.5754, 0.6674, 0.5754, 0.6674, 0.5726, 0.6674, 0.5754, 0.6674, 0.5754, 0.6674, 0.5754, 0.6674, 0.5754, 0.6674, 0.5726, 0.6674, 0.7428, 0.2712, 0.7428, 0.2684, 0.754, 0.26, 0.754, 0.2712, 0.7428, 0.2684, 0.7428, 0.2712, 0.5698, 0.6647, 0.5726, 0.6647, 0.5754, 0.6674, 0.5726, 0.6647, 0.5698, 0.6647, 0.5698, 0.6619, 0.5698, 0.6619, 0.5698, 0.6619, 0.5698, 0.6619, 0.5698, 0.6619, 0.5698, 0.6619, 0.5698, 0.6619, 0.5726, 0.6674, 0.5726, 0.6674, 0.5726, 0.6674, 0.5726, 0.6674, 0.5726, 0.6674, 0.5726, 0.6674, 0.5698, 0.6619, 0.5698, 0.6619, 0.5698, 0.6619, 0.5698, 0.6619, 0.5698, 0.6619, 0.5698, 0.6619, 0.9996, 0.9633, 0.9996, 0.000447, 0.9996, 0.8489, 0.9996, 0.9633, 0.9996, 0.4777, 0.9996, 0.000447, 0.9996, 0.9633, 0.9996, 0.000447, 0.9996, 0.4777, 0.9996, 0.9633, 0.9996, 0.8489, 0.9996, 0.000447, 0.000447, 0.9996, 0.000447, 0.6786, 0.9996, 0.6786, 0.9996, 0.9996, 0.05068, 0.4079, 0.04231, 0.4526, 0.04231, 0.4526, 0.05068, 0.4079, 0.8935, 0.98, 0.7512, 0.9912, 0.7512, 0.9912, 0.8935, 0.98, 0.1595, 0.7177, 0.1595, 0.7177, 0.2098, 0.7958, 0.2098, 0.7958, 0.04231, 0.4526, 0.04231, 0.4526, 0.05068, 0.4079, 0.05068, 0.4079, 0.9996, 0.000447, 0.9996, 0.000447, 0.06185, 0.000447, 0.06185, 0.000447, 0.2488, 0.9019, 0.2488, 0.9019, 0.2488, 0.9493, 0.2488, 0.9493, 0.8935, 0.98, 0.9996, 0.9633, 0.9996, 0.9633, 0.8935, 0.98, 0.86, 0.6981, 0.000447, 0.6981, 0.000447, 0.6312, 0.86, 0.6312, 0.9996, 0.9633, 0.9996, 0.9633, 0.9996, 0.4777, 0.9996, 0.9996, 0.000447, 0.9996, 0.000447, 0.000447, 0.9996, 0.000447, 0.04231, 0.4526, 0.0144, 0.5056, 0.04231, 0.4526, 0.000447, 0.000447, 0.86, 0.000447, 0.86, 0.07301, 0.000447, 0.07301, 0.04231, 0.4526, 0.04231, 0.4526, 0.0144, 0.5056, 0.9996, 0.9996, 0.000447, 0.9996, 0.000447, 0.9996, 0.9996, 0.9996, 0.9996, 0.6786, 0.000447, 0.6786, 0.000447, 0.6758, 0.9996, 0.6758, 0.02277, 0.5642, 0.02277, 0.5642, 0.08417, 0.6284, 0.08417, 0.6284, 0.2488, 0.9019, 0.2349, 0.8489, 0.2349, 0.8489, 0.2488, 0.9019, 0.2488, 0.9019, 0.2488, 0.9493, 0.2488, 0.9493, 0.2488, 0.9019, 0.000447, 0.000447, 0.9996, 0.000447, 0.9996, 0.000447, 0.000447, 0.000447, 0.0144, 0.5056, 0.0144, 0.5056, 0.02836, 0.4777, 0.000447, 0.000447, 0.9996, 0.000447, 0.9996, 0.9996, 0.000447, 0.9996, 0.02836, 0.4777, 0.0144, 0.5056, 0.0144, 0.5056, 0.2907, 0.9912, 0.2907, 0.9912, 0.26, 0.9828, 0.26, 0.9828, 0.006029, 0.5447, 0.000447, 0.5307, 0.000447, 0.5307, 0.006029, 0.5447, 0.8042, 0.2935, 0.8126, 0.2935, 0.8126, 0.2935, 0.8042, 0.2935, 0.2907, 0.9912, 0.2907, 0.9912, 0.4219, 0.9968, 0.4219, 0.9968, 0.006029, 0.5447, 0.006029, 0.5447, 0.000447, 0.5307, 0.000447, 0.5307, 0.9996, 0.9633, 0.9996, 0.4777, 0.9996, 0.9633, 0.000447, 0.000447, 0.9996, 0.000447, 0.9996, 0.9996, 0.000447, 0.9996, 0.08417, 0.6284, 0.02277, 0.5642, 0.02277, 0.5642, 0.08417, 0.6284, 0.4498, 0.9996, 0.3493, 0.9996, 0.3493, 0.6674, 0.4498, 0.6674, 0.04231, 0.4526, 0.02836, 0.4777, 0.0144, 0.5056, 0.0144, 0.5056, 0.02836, 0.4777, 0.04231, 0.4526, 0.006029, 0.5447, 0.02277, 0.5642, 0.02277, 0.5642, 0.006029, 0.5447, 0.000447, 0.000447, 0.9996, 0.000447, 0.9996, 0.9996, 0.000447, 0.9996, 0.4219, 0.9968, 0.2907, 0.9912, 0.2907, 0.9912, 0.4219, 0.9968, 0.05068, 0.4079, 0.06185, 0.000447, 0.06185, 0.000447, 0.05068, 0.4079, 0.9996, 0.000447, 0.9996, 0.000447, 0.9996, 0.5642, 0.9996, 0.5642, 0.9996, 0.000447, 0.9996, 0.000447, 0.06185, 0.000447, 0.06185, 0.000447, 0.05068, 0.4079, 0.05068, 0.4079, 0.2098, 0.7958, 0.1595, 0.7177, 0.1595, 0.7177, 0.2098, 0.7958, 0.05068, 0.9996, -0.04979, 0.9996, -0.04979, 0.6674, 0.05068, 0.6674, 0.5223, 0.6563, 0.5279, 0.6563, 0.5279, 0.6563, 0.5223, 0.6563, 0.9996, 0.9996, 0.000447, 0.9996, 0.000447, 0.9996, 0.9996, 0.9996, 0.5949, 0.9996, 0.5949, 0.9996, 0.4219, 0.9968, 0.4219, 0.9968, 0.2098, 0.7958, 0.2349, 0.8489, 0.2349, 0.8489, 0.2098, 0.7958, 0.2488, 0.9716, 0.2488, 0.9716, 0.26, 0.9828, 0.26, 0.9828, 0.2488, 0.9716, 0.2488, 0.9716, 0.2488, 0.9493, 0.2488, 0.9493, 0.000447, 0.5307, 0.000447, 0.5307, 0.0144, 0.5056, 0.0144, 0.5056, 0.9996, 0.8489, 0.9996, 0.5642, 0.9996, 0.000447, 0.9996, 0.000447, 0.9996, 0.5642, 0.9996, 0.8489, 0.06743, 0.14, 0.09254, 0.1149, 0.09254, 0.14, 0.1316, 0.1623, 0.09254, 0.1567, 0.09254, 0.1428, 0.1288, 0.1428, 0.1288, 0.1679, 0.1009, 0.1707, 0.7261, 0.9521, 0.7261, 0.7261, 0.9493, 0.7261, 0.9493, 0.9521, 0.08696, 0.9661, 1.069, 0.2516, 0.9884, 0.5363, 0.06743, 0.5363, -0.01351, 0.2516, 0.9689, 0.04231, 0.07022, 0.1344, 0.07022, 0.1149, 0.09254, 0.1149, 0.5502, 0.3326, 0.6507, 0.3326, 0.6507, 0.6674, 0.5502, 0.6674, 0.8489, 0.3326, 0.7512, 0.3326, 0.7512, 0.000447, 0.8489, 0.000447, 0.1177, 0.1707, 0.1093, 0.1707, 0.1009, 0.1707, 0.1177, 0.1707, 0.1093, 0.1707, 0.1009, 0.1707, 0.2488, 0.6674, 0.1512, 0.6674, 0.1512, 0.3326, 0.2488, 0.3326, 0.06743, 0.14, 0.06743, 0.1344, 0.09254, 0.1149, 0.09533, 0.1344, 0.09533, 0.14, 0.09533, 0.14, 0.06743, 0.14, 0.06743, 0.14, 0.06743, 0.1344, 0.05068, 0.3326, 0.1512, 0.3326, 0.1512, 0.6674, 0.05068, 0.6674, 0.1316, 0.1623, 0.1009, 0.1707, 0.09254, 0.1567, 0.1288, 0.1679, 0.1177, 0.1707, 0.1009, 0.1707, 0.1316, 0.1623, 0.1177, 0.1707, 0.1009, 0.1707, 0.08696, 0.1623, 0.1288, 0.126, 0.1009, 0.1707, 0.1009, 0.1707, 0.09254, 0.1679, 0.09254, 0.1567, 0.1288, 0.1428, 0.1288, 0.1567, 0.1288, 0.1679, 0.08696, 0.9661, 0.9884, 0.5363, 0.9326, 0.793, 0.1232, 0.793, 0.06743, 0.5363, 0.9689, 0.04231, 0.08696, 0.1623, 0.1009, 0.1707, 0.09254, 0.1651, 0.1316, 0.1623, 0.126, 0.1651, 0.1177, 0.1707, 0.1288, 0.126, 0.1288, 0.1428, 0.1009, 0.1707, 0.09533, 0.1344, 0.09533, 0.1344, 0.09533, 0.14, 0.06743, 0.1344, 0.07022, 0.1344, 0.09254, 0.1149, 0.09533, 0.14, 0.09533, 0.14, 0.09533, 0.14, 0.06743, 0.14, 0.06743, 0.14, 0.06743, 0.14, 0.1288, 0.1679, 0.126, 0.1707, 0.1177, 0.1707, 0.1009, 0.1707, 0.09254, 0.1707, 0.09254, 0.1679, 0.08696, 0.9661, 1.134, 0.04231, 1.069, 0.2516, -0.01351, 0.2516, -0.07769, 0.04231, 0.9689, 0.04231, 0.1288, 0.1567, 0.1288, 0.1651, 0.1288, 0.1679, 0.09254, 0.1679, 0.09254, 0.1651, 0.09254, 0.1567, 0.06743, 0.14, 0.06743, 0.1372, 0.06743, 0.1344, 0.09533, 0.1344, 0.09533, 0.1372, 0.09533, 0.14, 0.9996, 0.9996, 0.000447, 0.9996, 0.000447, 0.000447, 0.9996, 0.000447, 0.7512, 0.9912, 0.7512, 0.9912, 0.8935, 0.98, 0.8935, 0.98, 0.000447, 0.9996, 0.9996, 0.9996, 0.000447, 0.000447, 0.000447, 0.9996, 0.9996, 0.9996, 0.000447, 0.9996, 0.9996, 0.9996, 0.000447, 0.9996, 0.9996, 0.9996, 0.000447, 0.000447, 0.9996, 0.9996, 0.9996, 0.000447, 0.9996, 0.000447, 0.9996, 0.9996, 0.000447, 0.9996, 0.000447, 0.000447, 0.000447, 0.000447, 0.000447, 0.9996, 0.000447, 0.9996, 0.9996, 0.9996, 0.9996, 0.9996, 0.000447, 0.9996, 0.9996, 0.9996, 0.9996, 0.000447, 0.000447, 0.000447, 0.000447, 0.9996, 0.9996, 0.9996, 0.9996, 0.9996, 0.000447, 0.000447, 0.000447, 0.9996, 0.000447, 0.9996, 0.9996, 0.9996, 0.9996, 0.000447, 0.000447, 0.9996, 0.000447, 0.000447, 0.000447, 0.9996, 0.000447, 0.9996, 0.9996, 0.9996, 0.9996, 0.000447, 0.000447, 0.9996, 0.5, 0.5, 0.5, 0.7261, 0.2739, 0.7261, 0.2739, 0.5, 0.4498, 0.6674, 0.5502, 0.6674, 0.5502, 0.9996, 0.4498, 0.9996, 0.9996, 0.9996, 0.9996, 0.000447, 0.9996, 0.000447, 0.9996, 0.9996, 0.9996, 0.9633, 0.9996, 0.9633, 0.8935, 0.98, 0.8935, 0.98, 0.06185, 0.000447, 0.9996, 0.000447, 0.9996, 0.000447, 0.06185, 0.000447, 0.5, 0.5, 0.5, 0.2767, 0.7261, 0.2767, 0.7261, 0.5, 0.26, 0.9828, 0.2907, 0.9912, 0.2907, 0.9912, 0.26, 0.9828, 0.000447, 0.000447, 0.000447, 0.9996, 0.000447, 0.9996, 0.000447, 0.000447, 0.000447, 0.000447, 0.9996, 0.000447, 0.9996, 0.9996, 0.000447, 0.9996, 0.5279, 0.6563, 0.5279, 0.6563, 0.5223, 0.6563, 0.5223, 0.6563, 0.9996, 0.9996, 0.9996, 0.000447, 0.9996, 0.000447, 0.9996, 0.9996, 0.9996, 0.9996, 0.000447, 0.9996, 0.000447, 0.000447, 0.9996, 0.000447, 0.0144, 0.5056, 0.000447, 0.5307, 0.000447, 0.5307, 0.0144, 0.5056, 0.9996, 0.9996, 0.000447, 0.9996, 0.000447, 0.000447, 0.9996, 0.000447, 0.000447, 0.000447, 0.9996, 0.000447, 0.9996, 0.9996, 0.000447, 0.9996, 0.02277, 0.5642, 0.02277, 0.5642, 0.006029, 0.5447, 0.006029, 0.5447, 0.9996, 0.000447, 0.000447, 0.000447, 0.000447, 0.000447, 0.4498, 0.5, 0.5, 0.6479, 0.3995, 0.6758, 0.3493, 0.5, 0.9996, 0.000447, 0.000447, 0.000447, 0.000447, 0.000447, 0.000447, 0.9996, 0.9996, 0.9996, 0.9996, 0.9996, 0.000447, 0.000447, 0.000447, 0.9996, 0.000447, 0.9996, 0.000447, 0.000447, 0.000447, 0.9996, 0.9996, 0.9996, 0.9996, 0.9996, 0.9996, 0.000447, 0.9996, 0.9996, 0.9996, 0.9996, 0.9996, 0.9996, 0.000447, 0.9996, 0.000447, 0.9996, 0.000447, 0.000447, 0.9996, 0.000447, 0.9996, 0.000447, 0.9996, 0.9996, 0.9996, 0.000447, 0.9996, 0.000447, 0.000447, 0.000447, 0.9996, 0.000447, 0.9996, 0.000447, 0.9996, 0.9996, 0.000447, 0.9996, 0.000447, 0.9996, -7.733, 14.11, -11.33, 14.11, -11.33, -14.1, -7.733, -14.1, -11.33, 14.11, -14.93, 14.11, -14.93, -14.1, -11.33, -14.1, -14.93, 14.11, -16.42, 14.11, -16.42, -14.1, -14.93, -14.1, 0.9996, 0.9996, 0.000447, 0.9996, 0.000447, 0.000447, 0.9996, 0.000447, -11.33, 14.11, -7.733, 14.11, -7.733, -14.1, -11.33, -14.1, -14.93, 14.11, -11.33, 14.11, -11.33, -14.1, -14.93, -14.1, -14.93, -14.1, -16.42, -14.1, -16.42, 14.11, -14.93, 14.11, 0.2739, 0.5, 0.2739, 0.7261, 0.05068, 0.7261, 0.05068, 0.5, 0.3995, 0.3521, 0.4498, 0.5, 0.3493, 0.5, 0.000447, 0.9996, 0.9996, 0.9996, 0.000447, 0.9996, 0.9996, 0.9996, 0.6005, 0.9996, 0.5, 0.8237, 0.6005, 0.6758, 0.7009, 0.8237, 0.7009, 0.6479, 0.6507, 0.5, 0.7009, 0.3242, 0.7512, 0.5, 0.7986, 0.6758, 0.8991, 0.8237, 0.7009, 0.8237, 0.7009, 0.6479, 0.7986, 0.3521, 0.8489, 0.5, 0.7512, 0.5, 0.1009, 0.6479, 0.05068, 0.5, 0.1009, 0.3242, 0.1512, 0.5, 0.000447, 0.9996, -0.1, 0.8237, 0.1009, 0.8237, 0.6507, 0.5, 0.6005, 0.6758, 0.5, 0.6479, 0.5502, 0.5, 0.2014, 0.1763, 0.2991, 0.3242, 0.2014, 0.3521, 0.000447, 0.1763, 0.8991, 0.3242, 0.7986, 0.3521, -0.2005, 0.1763, -0.04979, 0.5, 0.000447, 0.6758, -0.1, 0.6479, 0.5, 0.6479, 0.4498, 0.5, 0.5502, 0.5, 0.2014, 0.6758, 0.2991, 0.8237, 0.1009, 0.8237, 0.1009, 0.6479, -0.04979, 0.5, -0.1, 0.3242, 0.000447, 0.3521, 0.6005, 0.3521, 0.6507, 0.5, 0.5502, 0.5, 0.7009, 0.8237, 0.6005, 0.6758, 0.7009, 0.6479, 0.1512, 0.5, 0.2014, 0.6758, 0.1009, 0.6479, 0.2014, 0.9996, 0.1009, 0.8237, 0.2991, 0.8237, 0.3995, 0.1763, 0.3995, 0.3521, 0.2991, 0.3242, 0.000447, 0.9996, 0.9996, 0.9996, 0.9996, 0.000447, 0.000447, 0.000447, 0.2014, 0.3521, 0.2488, 0.5, 0.1512, 0.5, 0.05068, 0.5, 0.000447, 0.3521, 0.1009, 0.3242, 0.6507, 0.5, 0.6005, 0.3521, 0.7009, 0.3242, 0.2488, 0.5, 0.2014, 0.3521, 0.2991, 0.3242, 0.3493, 0.5, 0.3995, 0.6758, 0.2991, 0.6479, 0.3995, 0.9996, 0.2991, 0.8237, 0.5, 0.8237, 0.7009, 0.3242, 0.6005, 0.3521, 0.6005, 0.1763, 0.7986, 0.1763, 0.7986, 0.1763, 0.7986, 0.3521, 0.7009, 0.3242, 0.2488, 0.5, 0.2991, 0.6479, 0.2014, 0.6758, 0.1512, 0.5, 0.8489, 0.5, 0.8991, 0.6479, 0.7986, 0.6758, 0.7986, 0.6758, 0.7009, 0.6479, 0.7512, 0.5, 0.8489, 0.5, 0.2991, 0.000447, 0.3995, 0.1763, 0.2991, 0.3242, 0.2014, 0.1763, 0.5, 0.3242, 0.6005, 0.3521, 0.5502, 0.5, 0.4498, 0.5, -0.1, 0.8237, 0.000447, 0.6758, 0.1009, 0.6479, 0.1009, 0.8237, 0.7512, 0.5, 0.7009, 0.3242, 0.7986, 0.3521, 0.2488, 0.5, 0.2991, 0.3242, 0.3995, 0.3521, 0.3493, 0.5, 0.5, 0.000447, 0.6005, 0.1763, 0.5, 0.3242, 0.3995, 0.1763, 0.1009, 0.000447, 0.2014, 0.1763, 0.1009, 0.3242, 0.000447, 0.1763, 0.2991, 0.8237, 0.2014, 0.6758, 0.2991, 0.6479, 0.05068, 0.5, 0.1009, 0.6479, 0.000447, 0.6758, 0.000447, 0.3521, 0.05068, 0.5, 0.000447, 0.6758, -0.04979, 0.5, 0.5, 0.8237, 0.3995, 0.6758, 0.5, 0.6479, 0.5, 0.8237, 0.5, 0.6479, 0.6005, 0.6758, 0.7986, 0.9996, 0.7009, 0.8237, 0.8991, 0.8237, 0.000447, 0.1763, 0.1009, 0.3242, 0.000447, 0.3521, 0.000447, 0.1763, 0.000447, 0.3521, -0.1, 0.3242, -0.1, 0.8237, -0.1, 0.6479, 0.000447, 0.6758, 0.8991, 0.8237, 0.7986, 0.6758, 0.8991, 0.6479, 0.6507, 0.5, 0.7009, 0.6479, 0.6005, 0.6758, 0.3995, 0.1763, 0.5, 0.3242, 0.3995, 0.3521, 0.4498, 0.5, 0.3995, 0.3521, 0.5, 0.3242, 0.3995, 0.6758, 0.5, 0.8237, 0.2991, 0.8237, 0.2991, 0.6479, 0.8489, 0.5, 0.7986, 0.3521, 0.8991, 0.3242, 0.2014, 0.1763, 0.2014, 0.3521, 0.1009, 0.3242, 0.1512, 0.5, 0.1009, 0.3242, 0.2014, 0.3521, 0.6005, 0.1763, 0.6005, 0.3521, 0.5, 0.3242, -0.1, 0.000447, 0.000447, 0.1763, -0.2005, 0.1763, 0.7009, 0.000447, 0.7986, 0.1763, 0.6005, 0.1763, 0.2991, 0.6479, 0.2488, 0.5, 0.3493, 0.5, 0.2349, 0.8489, 0.2349, 0.8489, 0.2488, 0.9019, 0.2488, 0.9019, 0.08417, 0.6284, 0.1595, 0.7177, 0.1595, 0.7177, 0.08417, 0.6284, -6.243, -14.1, -7.733, -14.1, -7.733, 14.11, -6.243, 14.11, 0.2349, 0.8489, 0.2349, 0.8489, 0.2098, 0.7958, 0.2098, 0.7958, 0.8126, 0.2935, 0.8042, 0.2935, 0.8042, 0.2935, 0.8126, 0.2935, 0.6172, 0.6619, 0.6172, 0.6674, 0.6172, 0.6674, 0.6172, 0.6647, 0.6172, 0.6619, 0.6256, 0.6619, 0.6172, 0.6702, 0.62, 0.6674, 0.6228, 0.6674, 0.6172, 0.6702, 0.6172, 0.6619, 0.6172, 0.6674, 0.6256, 0.6619, 0.62, 0.6647, 0.62, 0.6647, 0.6256, 0.6619, 0.6228, 0.6702, 0.6228, 0.6647, 0.6228, 0.6702, 0.6228, 0.6647, 0.6228, 0.6647, 0.6228, 0.6702, 0.6172, 0.6702, 0.6228, 0.6674, 0.9996, 0.9996, 0.000447, 0.9996, 0.000447, 0.000447, 0.9996, 0.000447, 0.8489, 0.000447, 0.9493, 0.000447, 0.9493, 0.3326, 0.8489, 0.3326, -0.04979, 0.000447, 0.05068, 0.000447, 0.05068, 0.3326, -0.04979, 0.3326, 0.4498, 0.3326, 0.3493, 0.3326, 0.3493, 0.000447, 0.4498, 0.000447, 0.6507, 0.000447, 0.7512, 0.000447, 0.7512, 0.3326, 0.6507, 0.3326, 0.62, 0.6647, 0.62, 0.6647, 0.62, 0.6647, 0.62, 0.6647, 0.6172, 0.6674, 0.6172, 0.6674, 0.6172, 0.6674, 0.08696, 0.9661, 0.07301, 0.14, 0.09533, 0.1344, 1.134, 0.04231, 0.62, 0.6647, 0.6172, 0.6647, 0.62, 0.6647, 0.62, 0.6647, 0.62, 0.6647, 0.6172, 0.6647, 0.6172, 0.6647, 0.8991, 0.6479, 0.8489, 0.5, 0.8991, 0.3242, 0.9493, 0.5, 0.6228, 0.6647, 0.6228, 0.6647, 0.6228, 0.6647, 0.6228, 0.6647, 0.6228, 0.6674, 0.6228, 0.6674, 0.6228, 0.6674, 0.6228, 0.6674, 0.62, 0.6674, 0.62, 0.6674, 0.62, 0.6674, 0.62, 0.6674, 0.6172, 0.6674, 0.6172, 0.6674, 0.6172, 0.6674, 0.6172, 0.6702, 0.6172, 0.6674, 0.62, 0.6674, 0.6172, 0.6674, 0.6172, 0.6674, 0.6172, 0.6647, 0.6172, 0.6647, 0.6228, 0.6647, 0.6228, 0.6647, 0.6228, 0.6647, 0.6256, 0.6619, 0.6228, 0.6647, 0.6228, 0.6647, 0.6172, 0.6647, 0.6256, 0.6619, 0.62, 0.6647, 0.6172, 0.6702, 0.6228, 0.6674, 0.6228, 0.6674, 0.6256, 0.6619, 0.6228, 0.6647, 0.62, 0.6647, 0.6172, 0.6702, 0.62, 0.6674, 0.62, 0.6674, 0.6172, 0.6619, 0.6172, 0.6647, 0.6172, 0.6647, 0.6228, 0.6647, 0.6228, 0.6647, 0.6228, 0.6647, 0.6228, 0.6647, 0.6228, 0.6702, 0.6228, 0.6674, 0.6228, 0.6647, 0.5949, 0.9996, 0.5949, 0.9996, 0.7512, 0.9912, 0.7512, 0.9912, 0.6172, 0.6619, 0.6172, 0.6647, 0.6172, 0.6647, 0.6172, 0.6647, 0.6172, 0.6647, 0.62, 0.6647, 0.6228, 0.6702, 0.6228, 0.6674, 0.6228, 0.6674, 0.6172, 0.6619, 0.6172, 0.6647, 0.6172, 0.6674, 0.6228, 0.6702, 0.6228, 0.6647, 0.6228, 0.6647, 0.6228, 0.6647, 0.6228, 0.6647, 0.6228, 0.6647, 0.09533, 0.9996, 0.09533, 0.9996, 0.6814, 0.9996, 0.6814, 0.9996, 0.6507, 0.9996, 0.7512, 0.9996, 0.4665, 0.9996, 0.2349, 0.9996, 0.6814, 0.9996, 0.9689, 0.04231, 0.9689, 0.9661, 0.1484, 0.9661, 0.1232, 0.793, 0.6507, 0.3326, 0.5502, 0.3326, 0.5502, 0.000447, 0.6507, 0.000447, 0.05068, 0.9521, 0.05068, 0.7261, 0.2739, 0.7261, 0.2739, 0.9521, 0.1512, 0.3326, 0.05068, 0.3326, 0.05068, 0.000447, 0.1512, 0.000447, 0.4498, 0.000447, 0.5502, 0.000447, 0.5502, 0.3326, 0.4498, 0.3326, 0.1512, 0.000447, 0.2488, 0.000447, 0.2488, 0.3326, 0.1512, 0.3326, 0.2488, 0.000447, 0.3493, 0.000447, 0.3493, 0.3326, 0.2488, 0.3326, 0.6228, 0.6647, 0.6228, 0.6674, 0.6228, 0.6674, 0.6228, 0.6647, 0.62, 0.6674, 0.62, 0.6674, 0.6228, 0.6674, 0.6228, 0.6674, 0.6172, 0.6647, 0.6172, 0.6647, 0.6172, 0.6647, 0.6172, 0.6647, 0.86, 0.6312, 0.000447, 0.6312, 0.000447, 0.003238, 0.86, 0.003238, 0.2488, 0.6674, 0.3493, 0.6674, 0.3493, 0.9996, 0.2488, 0.9996, 0.05068, 0.5, 0.05068, 0.2767, 0.2739, 0.2767, 0.2739, 0.5, 0.8489, 0.6674, 0.9493, 0.6674, 0.9493, 0.9996, 0.8489, 0.9996, 0.8963, 0.9996, 0.7149, 0.9996, 0.6814, 0.9996, 0.6814, 0.9996, 0.8489, 0.9996, 0.9493, 0.9996, -7.733, -14.1, -6.243, -14.1, -6.243, 14.11, -7.733, 14.11, 0.2739, 0.9521, 0.2739, 0.7261, 0.5, 0.7261, 0.5, 0.9521, 0.6507, 0.9996, 0.5502, 0.9996, 0.5502, 0.6674, 0.6507, 0.6674, 0.6674, 0.6702, 0.6591, 0.6702, 0.6591, 0.6702, 0.6674, 0.6702, 0.2488, 0.9996, 0.1512, 0.9996, 0.1512, 0.6674, 0.2488, 0.6674, 0.1595, 0.7177, 0.1595, 0.7177, 0.08417, 0.6284, 0.08417, 0.6284, 0.2349, 0.9996, 0.09533, 0.9996, 0.6814, 0.9996, 0.6814, 0.9996, 0.7512, 0.9996, 0.8489, 0.9996, 0.7149, 0.9996, 0.4665, 0.9996, 0.6814, 0.9996, 0.09533, 0.9996, 0.6507, 0.9996, 0.6814, 0.9996, 0.6814, 0.9996, 0.9493, 0.9996, 0.8963, 0.9996, 0.7512, 0.6674, 0.6507, 0.6674, 0.6507, 0.3326, 0.7512, 0.3326, 0.8489, 0.6674, 0.7512, 0.6674, 0.7512, 0.3326, 0.8489, 0.3326, 0.8489, 0.3326, 0.9493, 0.3326, 0.9493, 0.6674, 0.8489, 0.6674, 0.6228, 0.6674, 0.6228, 0.6674, 0.6228, 0.6674, 0.6228, 0.6674, 0.5698, 0.6619, 0.5754, 0.6674, 0.5781, 0.6674, 0.5781, 0.6619, 0.05068, 0.6674, -0.04979, 0.6674, -0.04979, 0.3326, 0.05068, 0.3326, 0.62, 0.6674, 0.6172, 0.6674, 0.6172, 0.6674, 0.62, 0.6674, 0.4498, 0.3326, 0.5502, 0.3326, 0.5502, 0.6674, 0.4498, 0.6674, 0.08696, 0.1623, 0.08696, 0.9661, 0.9326, 0.793, 0.1288, 0.126, 0.4498, 0.6674, 0.3493, 0.6674, 0.3493, 0.3326, 0.4498, 0.3326, 0.000447, 0.000447, 0.9996, 0.000447, 0.9996, 0.9996, 0.000447, 0.9996])
me_rallyx.materials.append(mat_01rallyxmarquee)
me_rallyx.materials.append(mat_02rallyxscreen)
me_rallyx.materials.append(mat_rallyxbezel)
me_rallyx.materials.append(mat_rallyxcombo)
me_rallyx.materials.append(mat_rallyxredtrim)
me_rallyx.materials.append(mat_rallyxside)
me_rallyx.materials.append(mat_rallyxblackbutton)
me_rallyx.materials.append(mat_rallyxsilver)
me_rallyx.materials.append(mat_rallyxredjoy)
me_rallyx.materials.append(mat_rallyxblack)
me_rallyx.materials.append(mat_rallyxwhitebutton)
me_rallyx.use_remesh_fix_poles = True
me_rallyx.use_remesh_preserve_attributes = False
me_rallyx.update()

# ---- objects
ob_rallyx = bpy.data.objects.new('rallyx', me_rallyx)

# ---- transforms, parenting, visibility, modifiers, constraints
ob_rallyx.location = (0.3475, -0.6034, 1.06)
ob_rallyx.rotation_euler = (1.571, 0.0, 0.0)
_m = ob_rallyx.modifiers.new('Auto Smooth', 'NODES')
_m.node_group = ng_auto_smooth
_gi = [s.identifier for s in ng_auto_smooth.interface.items_tree if s.item_type == 'SOCKET' and s.in_out == 'INPUT']
_m[_gi[1]] = 1.047  # Angle
_m = ob_rallyx.modifiers.new('WeightedNormal', 'WEIGHTED_NORMAL')
_m.keep_sharp = True

# ---- collection membership
scene.collection.objects.link(ob_rallyx)

# ---- scene / render settings (as saved in the file)
scene.frame_start = 1; scene.frame_end = 250; scene.frame_set(1)
scene.render.engine = 'BLENDER_EEVEE_NEXT'
scene.cycles.use_denoising = False
scene.cycles.samples = 128
scene.cycles.sampling_pattern = 'TABULATED_SOBOL'
scene.cycles.use_adaptive_sampling = False
scene.cycles.use_light_tree = False
scene.view_settings.view_transform = 'Filmic'
bpy.context.view_layer.update()

# ---- added for rendering (the .blend has no active camera and no usable light): camera, sun
cam_auto = bpy.data.cameras.new('AutoCamera')
cam_auto.lens = 50.0
cam_auto.sensor_width = 36.0
cam_auto.clip_end = 1000.0
ob_auto_camera = bpy.data.objects.new('AutoCamera', cam_auto)
scene.collection.objects.link(ob_auto_camera)
ob_auto_camera.location = (2.19693, -2.68466, 2.37421)
ob_auto_camera.rotation_euler = (1.09748, -7.21219e-08, 0.694738)
scene.camera = ob_auto_camera
light_auto_sun = bpy.data.lights.new('AutoSun', 'SUN')
light_auto_sun.energy = 3.0
light_auto_sun.angle = 0.0523599
ob_auto_sun = bpy.data.objects.new('AutoSun', light_auto_sun)
scene.collection.objects.link(ob_auto_sun)
ob_auto_sun.rotation_euler = (0.872665, 0.174533, 0.523599)
bpy.context.view_layer.update()
